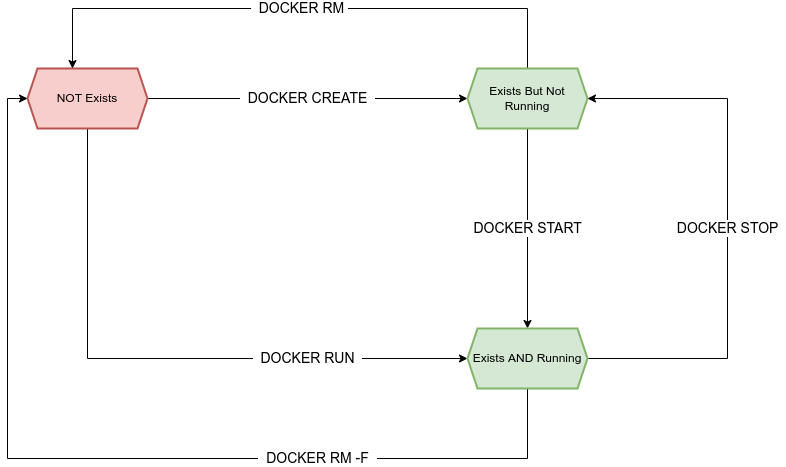

The diagram above was exported from draw.io. Its source (the exported page's mxGraphModel, read from the mxfile embedded in the PNG):
<mxGraphModel dx="1294" dy="696" grid="1" gridSize="10" guides="1" tooltips="1" connect="1" arrows="1" fold="1" page="1" pageScale="1" pageWidth="827" pageHeight="1169" math="0" shadow="0">
  <root>
    <mxCell id="Di7mP22aYWnNVdBPzGk--0" />
    <mxCell id="Di7mP22aYWnNVdBPzGk--1" parent="Di7mP22aYWnNVdBPzGk--0" />
    <mxCell id="Di7mP22aYWnNVdBPzGk--4" value="&lt;font style=&quot;font-size: 14px&quot;&gt;&amp;nbsp; DOCKER CREATE&amp;nbsp;&amp;nbsp;&lt;/font&gt;" style="edgeStyle=orthogonalEdgeStyle;rounded=0;orthogonalLoop=1;jettySize=auto;html=1;" parent="Di7mP22aYWnNVdBPzGk--1" source="Di7mP22aYWnNVdBPzGk--2" target="Di7mP22aYWnNVdBPzGk--3" edge="1">
      <mxGeometry relative="1" as="geometry" />
    </mxCell>
    <mxCell id="Di7mP22aYWnNVdBPzGk--7" value="&amp;nbsp; DOCKER RUN&amp;nbsp;&amp;nbsp;" style="edgeStyle=orthogonalEdgeStyle;rounded=0;orthogonalLoop=1;jettySize=auto;html=1;entryX=0;entryY=0.5;entryDx=0;entryDy=0;fontSize=14;" parent="Di7mP22aYWnNVdBPzGk--1" source="Di7mP22aYWnNVdBPzGk--2" target="Di7mP22aYWnNVdBPzGk--5" edge="1">
      <mxGeometry x="0.4754" relative="1" as="geometry">
        <Array as="points">
          <mxPoint x="100" y="380" />
        </Array>
        <mxPoint as="offset" />
      </mxGeometry>
    </mxCell>
    <mxCell id="Di7mP22aYWnNVdBPzGk--2" value="NOT Exists" style="shape=hexagon;perimeter=hexagonPerimeter2;whiteSpace=wrap;html=1;fixedSize=1;strokeWidth=2;fillColor=#f8cecc;strokeColor=#b85450;size=10;" parent="Di7mP22aYWnNVdBPzGk--1" vertex="1">
      <mxGeometry x="40" y="90" width="120" height="60" as="geometry" />
    </mxCell>
    <mxCell id="Di7mP22aYWnNVdBPzGk--6" value="&amp;nbsp; DOCKER START&amp;nbsp;&amp;nbsp;" style="edgeStyle=orthogonalEdgeStyle;rounded=0;orthogonalLoop=1;jettySize=auto;html=1;fontSize=14;" parent="Di7mP22aYWnNVdBPzGk--1" source="Di7mP22aYWnNVdBPzGk--3" target="Di7mP22aYWnNVdBPzGk--5" edge="1">
      <mxGeometry relative="1" as="geometry" />
    </mxCell>
    <mxCell id="Di7mP22aYWnNVdBPzGk--10" value="&amp;nbsp; DOCKER RM&amp;nbsp;" style="edgeStyle=orthogonalEdgeStyle;rounded=0;orthogonalLoop=1;jettySize=auto;html=1;entryX=0.375;entryY=0;entryDx=0;entryDy=0;fontSize=14;" parent="Di7mP22aYWnNVdBPzGk--1" source="Di7mP22aYWnNVdBPzGk--3" target="Di7mP22aYWnNVdBPzGk--2" edge="1">
      <mxGeometry relative="1" as="geometry">
        <Array as="points">
          <mxPoint x="540" y="30" />
          <mxPoint x="85" y="30" />
        </Array>
      </mxGeometry>
    </mxCell>
    <mxCell id="Di7mP22aYWnNVdBPzGk--3" value="Exists But Not Running" style="shape=hexagon;perimeter=hexagonPerimeter2;whiteSpace=wrap;html=1;fixedSize=1;strokeWidth=2;fillColor=#d5e8d4;strokeColor=#82b366;size=10;" parent="Di7mP22aYWnNVdBPzGk--1" vertex="1">
      <mxGeometry x="480" y="90" width="120" height="60" as="geometry" />
    </mxCell>
    <mxCell id="Di7mP22aYWnNVdBPzGk--8" value="&amp;nbsp; DOCKER STOP&amp;nbsp;&amp;nbsp;" style="edgeStyle=orthogonalEdgeStyle;rounded=0;orthogonalLoop=1;jettySize=auto;html=1;entryX=1;entryY=0.5;entryDx=0;entryDy=0;fontSize=14;" parent="Di7mP22aYWnNVdBPzGk--1" source="Di7mP22aYWnNVdBPzGk--5" target="Di7mP22aYWnNVdBPzGk--3" edge="1">
      <mxGeometry relative="1" as="geometry">
        <Array as="points">
          <mxPoint x="740" y="380" />
          <mxPoint x="740" y="120" />
        </Array>
      </mxGeometry>
    </mxCell>
    <mxCell id="Di7mP22aYWnNVdBPzGk--9" value="&amp;nbsp;&amp;nbsp;DOCKER RM -F&amp;nbsp;&amp;nbsp;" style="edgeStyle=orthogonalEdgeStyle;rounded=0;orthogonalLoop=1;jettySize=auto;html=1;entryX=0;entryY=0.5;entryDx=0;entryDy=0;fontSize=14;" parent="Di7mP22aYWnNVdBPzGk--1" source="Di7mP22aYWnNVdBPzGk--5" target="Di7mP22aYWnNVdBPzGk--2" edge="1">
      <mxGeometry x="-0.4227" relative="1" as="geometry">
        <Array as="points">
          <mxPoint x="540" y="480" />
          <mxPoint x="20" y="480" />
          <mxPoint x="20" y="120" />
        </Array>
        <mxPoint as="offset" />
      </mxGeometry>
    </mxCell>
    <mxCell id="Di7mP22aYWnNVdBPzGk--5" value="Exists AND Running" style="shape=hexagon;perimeter=hexagonPerimeter2;whiteSpace=wrap;html=1;fixedSize=1;strokeWidth=2;fillColor=#d5e8d4;strokeColor=#82b366;size=10;" parent="Di7mP22aYWnNVdBPzGk--1" vertex="1">
      <mxGeometry x="480" y="350" width="120" height="60" as="geometry" />
    </mxCell>
  </root>
</mxGraphModel>